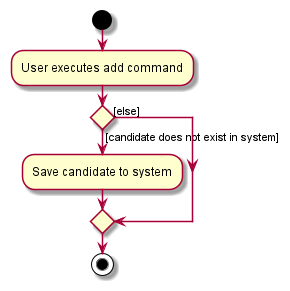

The diagram above was rendered by PlantUML. Its source (embedded in the PNG):
@startuml
'https://plantuml.com/activity-diagram-beta

start
:User executes add command;

if () then ([candidate does not exist in system])
    :Save candidate to system;
else ([else])
endif
stop

@enduml